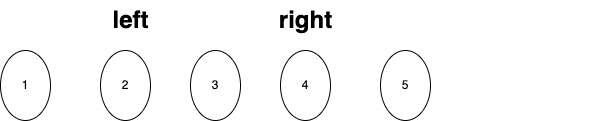

The diagram above was exported from draw.io. Its source (the exported page's mxGraphModel, read from the mxfile embedded in the PNG):
<mxGraphModel dx="1026" dy="651" grid="1" gridSize="10" guides="1" tooltips="1" connect="1" arrows="1" fold="1" page="1" pageScale="1" pageWidth="827" pageHeight="1169" math="0" shadow="0">
  <root>
    <mxCell id="0" />
    <mxCell id="1" parent="0" />
    <mxCell id="Ou_ylWvbZIV7eGrl0jaP-1" value="1" style="ellipse;whiteSpace=wrap;html=1;" parent="1" vertex="1">
      <mxGeometry x="20" y="60" width="50" height="70" as="geometry" />
    </mxCell>
    <mxCell id="Ou_ylWvbZIV7eGrl0jaP-6" value="2" style="ellipse;whiteSpace=wrap;html=1;" parent="1" vertex="1">
      <mxGeometry x="120" y="60" width="50" height="70" as="geometry" />
    </mxCell>
    <mxCell id="Ou_ylWvbZIV7eGrl0jaP-7" value="3" style="ellipse;whiteSpace=wrap;html=1;" parent="1" vertex="1">
      <mxGeometry x="210" y="60" width="50" height="70" as="geometry" />
    </mxCell>
    <mxCell id="Ou_ylWvbZIV7eGrl0jaP-9" value="4" style="ellipse;whiteSpace=wrap;html=1;" parent="1" vertex="1">
      <mxGeometry x="300" y="60" width="50" height="70" as="geometry" />
    </mxCell>
    <mxCell id="Ou_ylWvbZIV7eGrl0jaP-10" value="5" style="ellipse;whiteSpace=wrap;html=1;" parent="1" vertex="1">
      <mxGeometry x="400" y="60" width="50" height="70" as="geometry" />
    </mxCell>
    <mxCell id="Ou_ylWvbZIV7eGrl0jaP-12" value="left" style="text;strokeColor=none;fillColor=none;html=1;fontSize=24;fontStyle=1;verticalAlign=middle;align=center;" parent="1" vertex="1">
      <mxGeometry x="100" y="10" width="100" height="40" as="geometry" />
    </mxCell>
    <mxCell id="Ou_ylWvbZIV7eGrl0jaP-13" value="right" style="text;strokeColor=none;fillColor=none;html=1;fontSize=24;fontStyle=1;verticalAlign=middle;align=center;" parent="1" vertex="1">
      <mxGeometry x="275" y="10" width="100" height="40" as="geometry" />
    </mxCell>
    <mxCell id="Ou_ylWvbZIV7eGrl0jaP-16" value="&lt;div&gt;&lt;br&gt;&lt;/div&gt;" style="text;html=1;align=center;verticalAlign=middle;whiteSpace=wrap;rounded=0;" parent="1" vertex="1">
      <mxGeometry x="550" y="40" width="60" height="30" as="geometry" />
    </mxCell>
  </root>
</mxGraphModel>